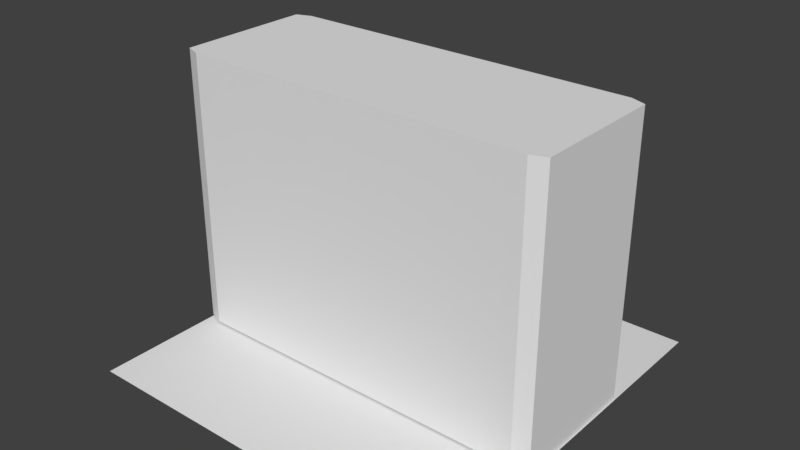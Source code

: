 # Source: wall.blend  (saved by Blender 2.78.0; exported with 4.5.12 LTS)
import bpy
from mathutils import Matrix  # noqa: F401  (used for matrix-valued properties, if any)

bpy.ops.wm.read_factory_settings(use_empty=True)
scene = bpy.context.scene
scene.name = 'Scene'

# ---- collections
col_collection_1 = bpy.data.collections.new('Collection 1'); scene.collection.children.link(col_collection_1)

# ---- materials (node trees are filled in below, after node groups)
mat_material = bpy.data.materials.new('Material')
mat_material.alpha_threshold = 0.0
mat_material.use_transparent_shadow = False
mat_material.roughness = 0.5
mat_material.line_color = (0.0, 0.0, 0.0, 1.0)

# ---- material node trees

# ---- world
world_world = bpy.data.worlds.new('World'); scene.world = world_world
world_world.color = (0.05088, 0.05088, 0.05088)
world_world.use_sun_shadow = False
world_world.sun_shadow_jitter_overblur = 0.0
world_world.cycles.sampling_method = 'MANUAL'

# ---- meshes
me_cube = bpy.data.meshes.new('Cube')
me_cube.from_pydata([(0.9125, 1.0, -1.0), (0.992, 0.9205, -1.0), (0.992, -0.9205, -1.0), (0.9125, -1.0, -1.0), (-0.9285, -1.0, -1.0), (-1.008, -0.9205, -1.0), (-1.008, 0.9205, -1.0), (-0.9285, 1.0, -1.0), (0.992, 0.9205, 1.0), (0.9125, 1.0, 1.0), (0.9125, -1.0, 1.0), (0.992, -0.9205, 1.0), (-1.008, -0.9205, 1.0), (-0.9285, -1.0, 1.0), (-0.9285, 1.0, 1.0), (-1.008, 0.9205, 1.0)], [], [(9, 0, 7, 14), (3, 10, 13, 4), (5, 12, 15, 6), (8, 9, 14, 15, 12, 13, 10, 11), (1, 8, 11, 2), (0, 9, 8, 1), (2, 11, 10, 3), (4, 13, 12, 5), (6, 15, 14, 7)])
_uv = me_cube.uv_layers.new(name='UVMap')
_uv.uv.foreach_set('vector', [0.6364, 0.4899, 0.6364, 0.01397, 0.03615, 0.01397, 0.03615, 0.4899, 0.6364, 0.01397, 0.6364, 0.4899, 0.03615, 0.4899, 0.03615, 0.01397, 0.682, 0.01461, 0.682, 0.4354, 0.9843, 0.4354, 0.9843, 0.01461, 0.6622, 0.8063, 0.6378, 0.8065, 0.03496, 0.8065, 0.01089, 0.8063, 0.01089, 0.5081, 0.03496, 0.5079, 0.6378, 0.5079, 0.6622, 0.5078, 0.9843, 0.01461, 0.9843, 0.4354, 0.682, 0.4354, 0.682, 0.01461, 0.6364, 0.01397, 0.6364, 0.4899, 0.6623, 0.4899, 0.6623, 0.01397, 0.6623, 0.01397, 0.6623, 0.4899, 0.6364, 0.4899, 0.6364, 0.01397, 0.03615, 0.01397, 0.03615, 0.4899, 0.01024, 0.4899, 0.01024, 0.01397, 0.01024, 0.01397, 0.01024, 0.4899, 0.03615, 0.4899, 0.03615, 0.01397])
me_cube.materials.append(mat_material)
me_cube.use_remesh_preserve_volume = False
me_cube.use_remesh_preserve_attributes = False
me_cube.use_mirror_vertex_groups = False
me_cube.update()
me_plane = bpy.data.meshes.new('Plane')
me_plane.from_pydata([(-1.0, -1.0, 0.0), (1.0, -1.0, 0.0), (-1.0, 1.0, 0.0), (1.0, 1.0, 0.0)], [], [(0, 1, 3, 2)])
me_plane.use_remesh_preserve_volume = False
me_plane.use_remesh_preserve_attributes = False
me_plane.use_mirror_vertex_groups = False
me_plane.update()

# ---- objects
ob_cube = bpy.data.objects.new('Cube', me_cube)
ob_plane = bpy.data.objects.new('Plane', me_plane)

# ---- transforms, parenting, visibility, modifiers, constraints
ob_cube.location = (0.01422, 0.008532, 1.058)
ob_cube.scale = (1.37, 0.5276, 1.0)
ob_cube.lock_rotations_4d = False
ob_cube.empty_display_type = 'ARROWS'
ob_cube.lineart.crease_threshold = 0.0
ob_plane.location = (0.01314, -0.02134, 0.04686)
ob_plane.scale = (1.376, 1.376, 1.376)
ob_plane.lineart.crease_threshold = 0.0

# ---- collection membership
col_collection_1.objects.link(ob_cube)
col_collection_1.objects.link(ob_plane)

# ---- scene / render settings (as saved in the file)
scene.frame_start = 1; scene.frame_end = 250; scene.frame_set(1)
scene.render.engine = 'BLENDER_EEVEE_NEXT'
scene.render.resolution_percentage = 50
scene.render.dither_intensity = 0.0
scene.cycles.use_denoising = False
scene.cycles.samples = 128
scene.cycles.sampling_pattern = 'TABULATED_SOBOL'
scene.cycles.light_sampling_threshold = 0.0
scene.cycles.use_adaptive_sampling = False
scene.cycles.use_light_tree = False
scene.cycles.blur_glossy = 0.0
scene.cycles.sample_clamp_indirect = 0.0
scene.view_settings.view_transform = 'Standard'
bpy.context.view_layer.update()

# ---- added for rendering (the .blend has no active camera and no usable light): camera, sun
cam_auto = bpy.data.cameras.new('AutoCamera')
cam_auto.lens = 50.0
cam_auto.sensor_width = 36.0
cam_auto.clip_end = 1000.0
ob_auto_camera = bpy.data.objects.new('AutoCamera', cam_auto)
scene.collection.objects.link(ob_auto_camera)
ob_auto_camera.location = (4.06666, -4.88797, 4.29664)
ob_auto_camera.rotation_euler = (1.09748, -7.21219e-08, 0.694738)
scene.camera = ob_auto_camera
light_auto_sun = bpy.data.lights.new('AutoSun', 'SUN')
light_auto_sun.energy = 3.0
light_auto_sun.angle = 0.0523599
ob_auto_sun = bpy.data.objects.new('AutoSun', light_auto_sun)
scene.collection.objects.link(ob_auto_sun)
ob_auto_sun.rotation_euler = (0.872665, 0.174533, 0.523599)
bpy.context.view_layer.update()
